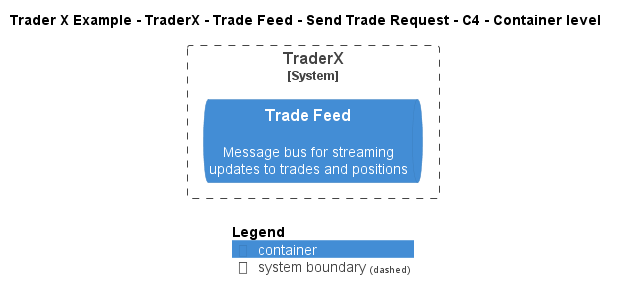

The diagram above was rendered by PlantUML. Its source (embedded in the PNG):
@startuml
!include ..\..\..\..\..\..\..\.c4s\C4_Container.puml

AddElementTag("c4interflow:lifecycle:new", $bgColor=green, $fontColor=#ffffff, $borderColor=green, $shadowing="False")
AddElementTag("c4interflow:lifecycle:changed", $bgColor=orange, $fontColor=#ffffff, $borderColor=orange, $shadowing="False")
AddElementTag("c4interflow:lifecycle:removed", $bgColor=red, $fontColor=#ffffff, $borderColor=red, $shadowing="False")

AddRelTag("c4interflow:lifecycle:new", $textColor=green, $lineColor=green)
AddRelTag("c4interflow:lifecycle:changed", $textColor=orange, $lineColor=orange)
AddRelTag("c4interflow:lifecycle:removed", $textColor=red, $lineColor=red)

SHOW_PERSON_PORTRAIT()
LAYOUT_TOP_DOWN()

skinparam linetype polyline

title Trader X Example - TraderX - Trade Feed - Send Trade Request - C4 - Container level


System_Boundary(TraderXExample.SoftwareSystems.TraderX, "TraderX") {
    ContainerQueue(TraderXExample.SoftwareSystems.TraderX.Containers.TradeFeed, "Trade Feed", "", "Message bus for streaming updates to trades and positions")
}



SHOW_LEGEND()
@enduml